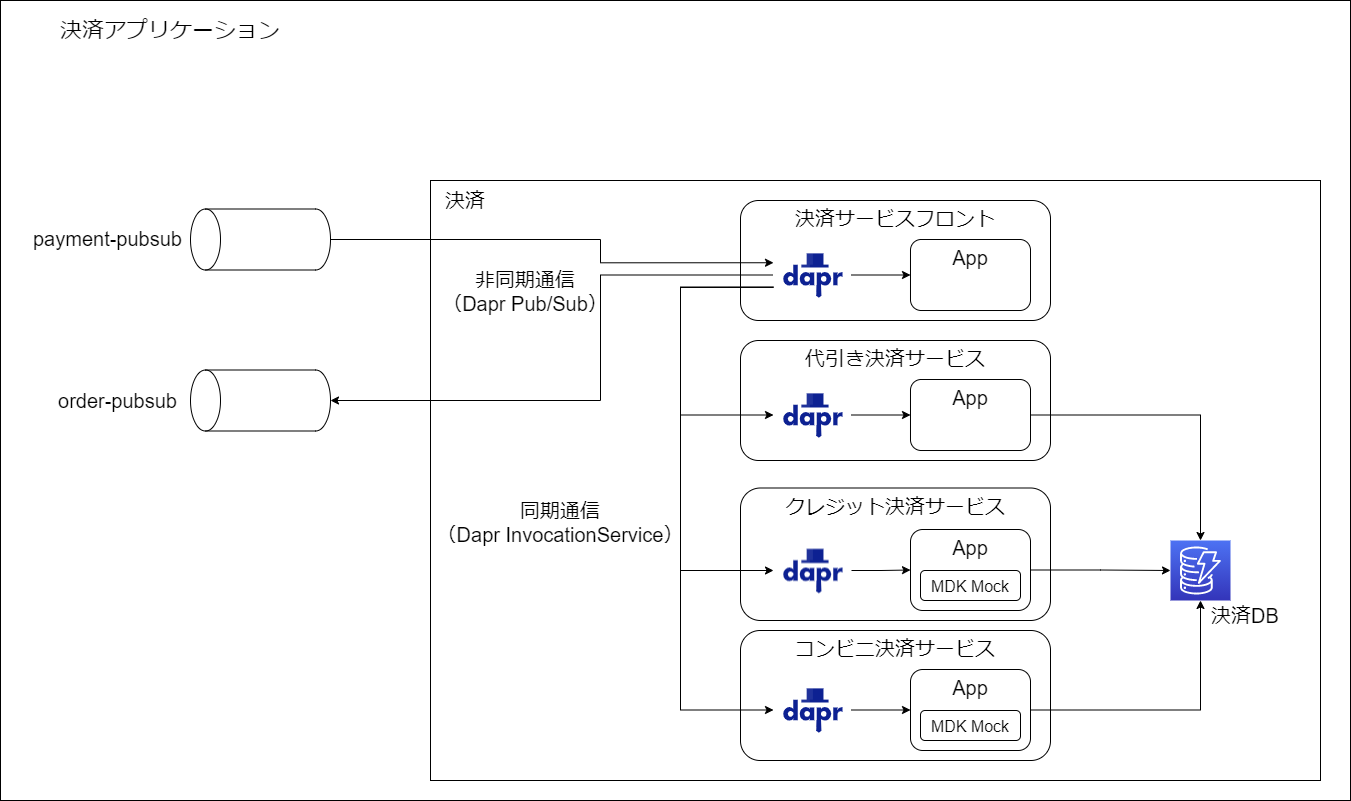

The diagram above was exported from draw.io. Its source (the exported page's mxGraphModel, read from the mxfile embedded in the PNG):
<mxGraphModel dx="1497" dy="732" grid="1" gridSize="10" guides="1" tooltips="1" connect="1" arrows="1" fold="1" page="1" pageScale="1" pageWidth="827" pageHeight="1169" math="0" shadow="0">
  <root>
    <mxCell id="WF4X5hiQnJDSYWs5_pEE-0" />
    <mxCell id="WF4X5hiQnJDSYWs5_pEE-1" parent="WF4X5hiQnJDSYWs5_pEE-0" />
    <mxCell id="86" value="" style="rounded=0;whiteSpace=wrap;html=1;" vertex="1" parent="WF4X5hiQnJDSYWs5_pEE-1">
      <mxGeometry x="20" y="30" width="1350" height="800" as="geometry" />
    </mxCell>
    <mxCell id="WF4X5hiQnJDSYWs5_pEE-4" value="" style="rounded=0;whiteSpace=wrap;html=1;" parent="WF4X5hiQnJDSYWs5_pEE-1" vertex="1">
      <mxGeometry x="450" y="210" width="890" height="600" as="geometry" />
    </mxCell>
    <mxCell id="WF4X5hiQnJDSYWs5_pEE-46" value="&lt;font style=&quot;font-size: 22px&quot;&gt;決済アプリケーション&lt;/font&gt;" style="text;html=1;strokeColor=none;fillColor=none;align=center;verticalAlign=middle;whiteSpace=wrap;rounded=0;" parent="WF4X5hiQnJDSYWs5_pEE-1" vertex="1">
      <mxGeometry x="20" y="30" width="340" height="60" as="geometry" />
    </mxCell>
    <mxCell id="WF4X5hiQnJDSYWs5_pEE-57" value="&lt;span style=&quot;font-size: 20px&quot;&gt;決済&lt;/span&gt;" style="text;html=1;strokeColor=none;fillColor=none;align=center;verticalAlign=middle;whiteSpace=wrap;rounded=0;dashed=1;" parent="WF4X5hiQnJDSYWs5_pEE-1" vertex="1">
      <mxGeometry x="450" y="210" width="70" height="40" as="geometry" />
    </mxCell>
    <mxCell id="WF4X5hiQnJDSYWs5_pEE-69" value="&lt;span style=&quot;font-size: 20px&quot;&gt;代引き決済サービス&lt;/span&gt;" style="rounded=1;whiteSpace=wrap;html=1;align=center;verticalAlign=top;" parent="WF4X5hiQnJDSYWs5_pEE-1" vertex="1">
      <mxGeometry x="760" y="370" width="310" height="120" as="geometry" />
    </mxCell>
    <mxCell id="30" value="&lt;span style=&quot;font-size: 20px&quot;&gt;order-pubsub&lt;br&gt;&lt;/span&gt;" style="text;html=1;strokeColor=none;fillColor=none;align=center;verticalAlign=middle;whiteSpace=wrap;rounded=0;dashed=1;" parent="WF4X5hiQnJDSYWs5_pEE-1" vertex="1">
      <mxGeometry x="60" y="410" width="155" height="40" as="geometry" />
    </mxCell>
    <mxCell id="47" value="&lt;span style=&quot;font-size: 20px&quot;&gt;クレジット決済サービス&lt;/span&gt;" style="rounded=1;whiteSpace=wrap;html=1;align=center;verticalAlign=top;" vertex="1" parent="WF4X5hiQnJDSYWs5_pEE-1">
      <mxGeometry x="760" y="517.5" width="310" height="132.5" as="geometry" />
    </mxCell>
    <mxCell id="48" value="&lt;span style=&quot;font-size: 20px&quot;&gt;コンビニ決済サービス&lt;/span&gt;" style="rounded=1;whiteSpace=wrap;html=1;align=center;verticalAlign=top;" vertex="1" parent="WF4X5hiQnJDSYWs5_pEE-1">
      <mxGeometry x="760" y="660" width="310" height="130" as="geometry" />
    </mxCell>
    <mxCell id="49" value="&lt;span style=&quot;font-size: 20px&quot;&gt;決済サービスフロント&lt;/span&gt;" style="rounded=1;whiteSpace=wrap;html=1;align=center;verticalAlign=top;" vertex="1" parent="WF4X5hiQnJDSYWs5_pEE-1">
      <mxGeometry x="760" y="230" width="310" height="120" as="geometry" />
    </mxCell>
    <mxCell id="63" style="edgeStyle=orthogonalEdgeStyle;rounded=0;orthogonalLoop=1;jettySize=auto;html=1;entryX=0;entryY=0.5;entryDx=0;entryDy=0;" edge="1" parent="WF4X5hiQnJDSYWs5_pEE-1" source="50" target="59">
      <mxGeometry relative="1" as="geometry" />
    </mxCell>
    <mxCell id="73" style="edgeStyle=orthogonalEdgeStyle;rounded=0;orthogonalLoop=1;jettySize=auto;html=1;entryX=0;entryY=0.5;entryDx=0;entryDy=0;exitX=0;exitY=0.75;exitDx=0;exitDy=0;" edge="1" parent="WF4X5hiQnJDSYWs5_pEE-1" source="50" target="51">
      <mxGeometry relative="1" as="geometry">
        <Array as="points">
          <mxPoint x="700" y="317" />
          <mxPoint x="700" y="445" />
        </Array>
      </mxGeometry>
    </mxCell>
    <mxCell id="85" style="edgeStyle=orthogonalEdgeStyle;rounded=0;orthogonalLoop=1;jettySize=auto;html=1;entryX=0.5;entryY=1;entryDx=0;entryDy=0;entryPerimeter=0;" edge="1" parent="WF4X5hiQnJDSYWs5_pEE-1" source="50" target="83">
      <mxGeometry relative="1" as="geometry">
        <Array as="points">
          <mxPoint x="620" y="305" />
          <mxPoint x="620" y="430" />
        </Array>
      </mxGeometry>
    </mxCell>
    <mxCell id="50" value="" style="shape=image;verticalLabelPosition=bottom;labelBackgroundColor=#ffffff;verticalAlign=top;aspect=fixed;imageAspect=0;image=data:image/png,(base64 omitted: 1908 chars);" vertex="1" parent="WF4X5hiQnJDSYWs5_pEE-1">
      <mxGeometry x="793" y="280" width="78" height="49" as="geometry" />
    </mxCell>
    <mxCell id="64" style="edgeStyle=orthogonalEdgeStyle;rounded=0;orthogonalLoop=1;jettySize=auto;html=1;entryX=0;entryY=0.5;entryDx=0;entryDy=0;" edge="1" parent="WF4X5hiQnJDSYWs5_pEE-1" source="51" target="60">
      <mxGeometry relative="1" as="geometry" />
    </mxCell>
    <mxCell id="51" value="" style="shape=image;verticalLabelPosition=bottom;labelBackgroundColor=#ffffff;verticalAlign=top;aspect=fixed;imageAspect=0;image=data:image/png,(base64 omitted: 1908 chars);" vertex="1" parent="WF4X5hiQnJDSYWs5_pEE-1">
      <mxGeometry x="793" y="420" width="78" height="49" as="geometry" />
    </mxCell>
    <mxCell id="65" style="edgeStyle=orthogonalEdgeStyle;rounded=0;orthogonalLoop=1;jettySize=auto;html=1;entryX=0;entryY=0.5;entryDx=0;entryDy=0;" edge="1" parent="WF4X5hiQnJDSYWs5_pEE-1" source="52" target="61">
      <mxGeometry relative="1" as="geometry" />
    </mxCell>
    <mxCell id="52" value="" style="shape=image;verticalLabelPosition=bottom;labelBackgroundColor=#ffffff;verticalAlign=top;aspect=fixed;imageAspect=0;image=data:image/png,(base64 omitted: 1908 chars);" vertex="1" parent="WF4X5hiQnJDSYWs5_pEE-1">
      <mxGeometry x="793" y="575.5" width="78" height="49" as="geometry" />
    </mxCell>
    <mxCell id="66" style="edgeStyle=orthogonalEdgeStyle;rounded=0;orthogonalLoop=1;jettySize=auto;html=1;entryX=0;entryY=0.5;entryDx=0;entryDy=0;" edge="1" parent="WF4X5hiQnJDSYWs5_pEE-1" source="53" target="62">
      <mxGeometry relative="1" as="geometry" />
    </mxCell>
    <mxCell id="53" value="" style="shape=image;verticalLabelPosition=bottom;labelBackgroundColor=#ffffff;verticalAlign=top;aspect=fixed;imageAspect=0;image=data:image/png,(base64 omitted: 1908 chars);" vertex="1" parent="WF4X5hiQnJDSYWs5_pEE-1">
      <mxGeometry x="793" y="715" width="78" height="49" as="geometry" />
    </mxCell>
    <mxCell id="55" style="edgeStyle=orthogonalEdgeStyle;rounded=0;orthogonalLoop=1;jettySize=auto;html=1;exitX=0.5;exitY=1;exitDx=0;exitDy=0;exitPerimeter=0;entryX=0;entryY=0.25;entryDx=0;entryDy=0;" edge="1" parent="WF4X5hiQnJDSYWs5_pEE-1" source="58" target="50">
      <mxGeometry relative="1" as="geometry">
        <mxPoint x="450" y="304.5" as="sourcePoint" />
        <mxPoint x="790" y="292" as="targetPoint" />
        <Array as="points">
          <mxPoint x="620" y="269" />
          <mxPoint x="620" y="292" />
        </Array>
      </mxGeometry>
    </mxCell>
    <mxCell id="58" value="" style="shape=cylinder3;whiteSpace=wrap;html=1;boundedLbl=1;backgroundOutline=1;size=15;align=center;direction=north;" vertex="1" parent="WF4X5hiQnJDSYWs5_pEE-1">
      <mxGeometry x="210" y="238.5" width="140" height="61" as="geometry" />
    </mxCell>
    <mxCell id="59" value="&lt;span style=&quot;font-size: 20px&quot;&gt;App&lt;/span&gt;" style="rounded=1;whiteSpace=wrap;html=1;align=center;verticalAlign=top;" vertex="1" parent="WF4X5hiQnJDSYWs5_pEE-1">
      <mxGeometry x="930" y="269" width="120" height="71" as="geometry" />
    </mxCell>
    <mxCell id="70" style="edgeStyle=orthogonalEdgeStyle;rounded=0;orthogonalLoop=1;jettySize=auto;html=1;" edge="1" parent="WF4X5hiQnJDSYWs5_pEE-1" source="61" target="WF4X5hiQnJDSYWs5_pEE-65">
      <mxGeometry relative="1" as="geometry" />
    </mxCell>
    <mxCell id="61" value="&lt;span style=&quot;font-size: 20px&quot;&gt;App&lt;/span&gt;" style="rounded=1;whiteSpace=wrap;html=1;align=center;verticalAlign=top;" vertex="1" parent="WF4X5hiQnJDSYWs5_pEE-1">
      <mxGeometry x="930" y="559" width="120" height="81" as="geometry" />
    </mxCell>
    <mxCell id="71" style="edgeStyle=orthogonalEdgeStyle;rounded=0;orthogonalLoop=1;jettySize=auto;html=1;" edge="1" parent="WF4X5hiQnJDSYWs5_pEE-1" source="62" target="WF4X5hiQnJDSYWs5_pEE-65">
      <mxGeometry relative="1" as="geometry" />
    </mxCell>
    <mxCell id="62" value="&lt;span style=&quot;font-size: 20px&quot;&gt;App&lt;/span&gt;" style="rounded=1;whiteSpace=wrap;html=1;align=center;verticalAlign=top;" vertex="1" parent="WF4X5hiQnJDSYWs5_pEE-1">
      <mxGeometry x="930" y="699" width="120" height="81" as="geometry" />
    </mxCell>
    <mxCell id="WF4X5hiQnJDSYWs5_pEE-65" value="" style="outlineConnect=0;fontColor=#232F3E;gradientColor=#4D72F3;gradientDirection=north;fillColor=#3334B9;strokeColor=#ffffff;dashed=0;verticalLabelPosition=bottom;verticalAlign=top;align=center;html=1;fontSize=12;fontStyle=0;aspect=fixed;shape=mxgraph.aws4.resourceIcon;resIcon=mxgraph.aws4.dynamodb;" parent="WF4X5hiQnJDSYWs5_pEE-1" vertex="1">
      <mxGeometry x="1190" y="570" width="60" height="60" as="geometry" />
    </mxCell>
    <mxCell id="69" style="edgeStyle=orthogonalEdgeStyle;rounded=0;orthogonalLoop=1;jettySize=auto;html=1;" edge="1" parent="WF4X5hiQnJDSYWs5_pEE-1" source="60" target="WF4X5hiQnJDSYWs5_pEE-65">
      <mxGeometry relative="1" as="geometry" />
    </mxCell>
    <mxCell id="60" value="&lt;span style=&quot;font-size: 20px&quot;&gt;App&lt;/span&gt;" style="rounded=1;whiteSpace=wrap;html=1;align=center;verticalAlign=top;" vertex="1" parent="WF4X5hiQnJDSYWs5_pEE-1">
      <mxGeometry x="930" y="409" width="120" height="71" as="geometry" />
    </mxCell>
    <mxCell id="72" value="&lt;span style=&quot;font-size: 20px&quot;&gt;決済DB&lt;/span&gt;" style="text;html=1;strokeColor=none;fillColor=none;align=center;verticalAlign=middle;whiteSpace=wrap;rounded=0;dashed=1;" vertex="1" parent="WF4X5hiQnJDSYWs5_pEE-1">
      <mxGeometry x="1220" y="624.5" width="90" height="40" as="geometry" />
    </mxCell>
    <mxCell id="76" value="&lt;span style=&quot;font-size: 20px&quot;&gt;同期通信&lt;br&gt;（Dapr InvocationService）&lt;/span&gt;" style="text;html=1;strokeColor=none;fillColor=none;align=center;verticalAlign=middle;whiteSpace=wrap;rounded=0;dashed=1;" vertex="1" parent="WF4X5hiQnJDSYWs5_pEE-1">
      <mxGeometry x="450" y="491" width="260" height="122.5" as="geometry" />
    </mxCell>
    <mxCell id="78" value="&lt;span style=&quot;font-size: 20px&quot;&gt;非同期通信&lt;br&gt;（Dapr Pub/Sub）&lt;br&gt;&lt;/span&gt;" style="text;html=1;strokeColor=none;fillColor=none;align=center;verticalAlign=middle;whiteSpace=wrap;rounded=0;dashed=1;" vertex="1" parent="WF4X5hiQnJDSYWs5_pEE-1">
      <mxGeometry x="440" y="260" width="210" height="122.5" as="geometry" />
    </mxCell>
    <mxCell id="81" value="&lt;font style=&quot;font-size: 16px&quot;&gt;MDK Mock&lt;/font&gt;" style="rounded=1;whiteSpace=wrap;html=1;align=center;verticalAlign=top;" vertex="1" parent="WF4X5hiQnJDSYWs5_pEE-1">
      <mxGeometry x="940" y="740" width="100" height="30" as="geometry" />
    </mxCell>
    <mxCell id="82" value="&lt;font style=&quot;font-size: 16px&quot;&gt;MDK Mock&lt;/font&gt;" style="rounded=1;whiteSpace=wrap;html=1;align=center;verticalAlign=top;" vertex="1" parent="WF4X5hiQnJDSYWs5_pEE-1">
      <mxGeometry x="940" y="600" width="100" height="30" as="geometry" />
    </mxCell>
    <mxCell id="83" value="" style="shape=cylinder3;whiteSpace=wrap;html=1;boundedLbl=1;backgroundOutline=1;size=15;align=center;direction=north;" vertex="1" parent="WF4X5hiQnJDSYWs5_pEE-1">
      <mxGeometry x="210" y="399.5" width="140" height="61" as="geometry" />
    </mxCell>
    <mxCell id="84" value="&lt;span style=&quot;font-size: 20px&quot;&gt;payment-pubsub&lt;br&gt;&lt;/span&gt;" style="text;html=1;strokeColor=none;fillColor=none;align=center;verticalAlign=middle;whiteSpace=wrap;rounded=0;dashed=1;" vertex="1" parent="WF4X5hiQnJDSYWs5_pEE-1">
      <mxGeometry x="50" y="247.75" width="155" height="40" as="geometry" />
    </mxCell>
    <mxCell id="74" style="edgeStyle=orthogonalEdgeStyle;rounded=0;orthogonalLoop=1;jettySize=auto;html=1;entryX=0;entryY=0.5;entryDx=0;entryDy=0;exitX=0;exitY=0.75;exitDx=0;exitDy=0;" edge="1" parent="WF4X5hiQnJDSYWs5_pEE-1" source="50" target="52">
      <mxGeometry relative="1" as="geometry">
        <Array as="points">
          <mxPoint x="700" y="317" />
          <mxPoint x="700" y="600" />
        </Array>
      </mxGeometry>
    </mxCell>
    <mxCell id="75" style="edgeStyle=orthogonalEdgeStyle;rounded=0;orthogonalLoop=1;jettySize=auto;html=1;entryX=0;entryY=0.5;entryDx=0;entryDy=0;exitX=0;exitY=0.75;exitDx=0;exitDy=0;" edge="1" parent="WF4X5hiQnJDSYWs5_pEE-1" source="50" target="53">
      <mxGeometry relative="1" as="geometry">
        <Array as="points">
          <mxPoint x="700" y="317" />
          <mxPoint x="700" y="740" />
        </Array>
      </mxGeometry>
    </mxCell>
  </root>
</mxGraphModel>